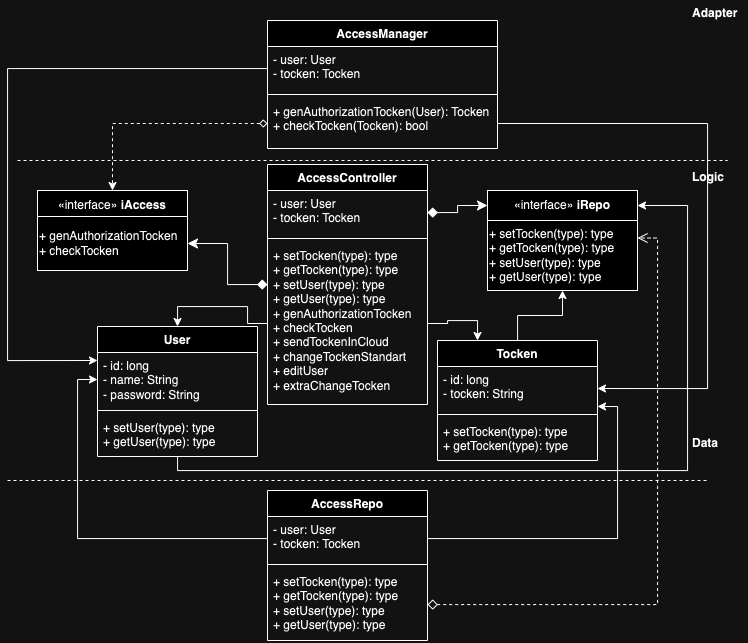

The diagram above was exported from draw.io. Its source (the exported page's mxGraphModel, read from the mxfile embedded in the PNG):
<mxGraphModel dx="1715" dy="1773" grid="1" gridSize="10" guides="1" tooltips="1" connect="1" arrows="1" fold="1" page="1" pageScale="1" pageWidth="827" pageHeight="1169" math="0" shadow="0">
  <root>
    <mxCell id="0" />
    <mxCell id="1" parent="0" />
    <mxCell id="BoYVf14weoybfGOOIeGQ-1" value="" style="endArrow=none;dashed=1;html=1;rounded=0;" edge="1" parent="1">
      <mxGeometry width="50" height="50" relative="1" as="geometry">
        <mxPoint x="-30" y="100" as="sourcePoint" />
        <mxPoint x="680" y="100" as="targetPoint" />
      </mxGeometry>
    </mxCell>
    <mxCell id="BoYVf14weoybfGOOIeGQ-4" value="AccessManager" style="swimlane;fontStyle=1;align=center;verticalAlign=top;childLayout=stackLayout;horizontal=1;startSize=26;horizontalStack=0;resizeParent=1;resizeParentMax=0;resizeLast=0;collapsible=1;marginBottom=0;whiteSpace=wrap;html=1;" vertex="1" parent="1">
      <mxGeometry x="220" y="-40" width="230" height="128" as="geometry" />
    </mxCell>
    <mxCell id="BoYVf14weoybfGOOIeGQ-5" value="- user: User&lt;br&gt;- tocken: Tocken" style="text;strokeColor=none;fillColor=none;align=left;verticalAlign=top;spacingLeft=4;spacingRight=4;overflow=hidden;rotatable=0;points=[[0,0.5],[1,0.5]];portConstraint=eastwest;whiteSpace=wrap;html=1;" vertex="1" parent="BoYVf14weoybfGOOIeGQ-4">
      <mxGeometry y="26" width="230" height="44" as="geometry" />
    </mxCell>
    <mxCell id="BoYVf14weoybfGOOIeGQ-6" value="" style="line;strokeWidth=1;fillColor=none;align=left;verticalAlign=middle;spacingTop=-1;spacingLeft=3;spacingRight=3;rotatable=0;labelPosition=right;points=[];portConstraint=eastwest;strokeColor=inherit;" vertex="1" parent="BoYVf14weoybfGOOIeGQ-4">
      <mxGeometry y="70" width="230" height="8" as="geometry" />
    </mxCell>
    <mxCell id="BoYVf14weoybfGOOIeGQ-7" value="+ genAuthorizationTocken(User): Tocken&lt;br&gt;+ checkTocken(Tocken): bool" style="text;strokeColor=none;fillColor=none;align=left;verticalAlign=top;spacingLeft=4;spacingRight=4;overflow=hidden;rotatable=0;points=[[0,0.5],[1,0.5]];portConstraint=eastwest;whiteSpace=wrap;html=1;" vertex="1" parent="BoYVf14weoybfGOOIeGQ-4">
      <mxGeometry y="78" width="230" height="50" as="geometry" />
    </mxCell>
    <mxCell id="BoYVf14weoybfGOOIeGQ-8" value="«interface»&amp;nbsp;&lt;b&gt;iAccess&lt;/b&gt;" style="html=1;whiteSpace=wrap;" vertex="1" parent="1">
      <mxGeometry x="-10" y="130" width="150" height="30" as="geometry" />
    </mxCell>
    <mxCell id="BoYVf14weoybfGOOIeGQ-9" value="AccessRepo" style="swimlane;fontStyle=1;align=center;verticalAlign=top;childLayout=stackLayout;horizontal=1;startSize=26;horizontalStack=0;resizeParent=1;resizeParentMax=0;resizeLast=0;collapsible=1;marginBottom=0;whiteSpace=wrap;html=1;" vertex="1" parent="1">
      <mxGeometry x="220" y="430" width="160" height="150" as="geometry" />
    </mxCell>
    <mxCell id="BoYVf14weoybfGOOIeGQ-10" value="- user: User&lt;br&gt;- tocken: Tocken" style="text;strokeColor=none;fillColor=none;align=left;verticalAlign=top;spacingLeft=4;spacingRight=4;overflow=hidden;rotatable=0;points=[[0,0.5],[1,0.5]];portConstraint=eastwest;whiteSpace=wrap;html=1;" vertex="1" parent="BoYVf14weoybfGOOIeGQ-9">
      <mxGeometry y="26" width="160" height="44" as="geometry" />
    </mxCell>
    <mxCell id="BoYVf14weoybfGOOIeGQ-11" value="" style="line;strokeWidth=1;fillColor=none;align=left;verticalAlign=middle;spacingTop=-1;spacingLeft=3;spacingRight=3;rotatable=0;labelPosition=right;points=[];portConstraint=eastwest;strokeColor=inherit;" vertex="1" parent="BoYVf14weoybfGOOIeGQ-9">
      <mxGeometry y="70" width="160" height="8" as="geometry" />
    </mxCell>
    <mxCell id="BoYVf14weoybfGOOIeGQ-12" value="+ setTocken(type): type&lt;br style=&quot;border-color: var(--border-color);&quot;&gt;+ getTocken(type): type&lt;br&gt;+ setUser(type): type&lt;br style=&quot;border-color: var(--border-color);&quot;&gt;+ getUser(type): type" style="text;strokeColor=none;fillColor=none;align=left;verticalAlign=top;spacingLeft=4;spacingRight=4;overflow=hidden;rotatable=0;points=[[0,0.5],[1,0.5]];portConstraint=eastwest;whiteSpace=wrap;html=1;" vertex="1" parent="BoYVf14weoybfGOOIeGQ-9">
      <mxGeometry y="78" width="160" height="72" as="geometry" />
    </mxCell>
    <mxCell id="BoYVf14weoybfGOOIeGQ-14" value="User" style="swimlane;fontStyle=1;align=center;verticalAlign=top;childLayout=stackLayout;horizontal=1;startSize=26;horizontalStack=0;resizeParent=1;resizeParentMax=0;resizeLast=0;collapsible=1;marginBottom=0;whiteSpace=wrap;html=1;" vertex="1" parent="1">
      <mxGeometry x="50" y="266" width="160" height="130" as="geometry" />
    </mxCell>
    <mxCell id="BoYVf14weoybfGOOIeGQ-15" value="- id: long&lt;br&gt;- name: String&lt;br&gt;- password: String" style="text;strokeColor=none;fillColor=none;align=left;verticalAlign=top;spacingLeft=4;spacingRight=4;overflow=hidden;rotatable=0;points=[[0,0.5],[1,0.5]];portConstraint=eastwest;whiteSpace=wrap;html=1;" vertex="1" parent="BoYVf14weoybfGOOIeGQ-14">
      <mxGeometry y="26" width="160" height="54" as="geometry" />
    </mxCell>
    <mxCell id="BoYVf14weoybfGOOIeGQ-16" value="" style="line;strokeWidth=1;fillColor=none;align=left;verticalAlign=middle;spacingTop=-1;spacingLeft=3;spacingRight=3;rotatable=0;labelPosition=right;points=[];portConstraint=eastwest;strokeColor=inherit;" vertex="1" parent="BoYVf14weoybfGOOIeGQ-14">
      <mxGeometry y="80" width="160" height="8" as="geometry" />
    </mxCell>
    <mxCell id="BoYVf14weoybfGOOIeGQ-17" value="+ setUser(type): type&lt;br&gt;+ getUser(type): type" style="text;strokeColor=none;fillColor=none;align=left;verticalAlign=top;spacingLeft=4;spacingRight=4;overflow=hidden;rotatable=0;points=[[0,0.5],[1,0.5]];portConstraint=eastwest;whiteSpace=wrap;html=1;" vertex="1" parent="BoYVf14weoybfGOOIeGQ-14">
      <mxGeometry y="88" width="160" height="42" as="geometry" />
    </mxCell>
    <mxCell id="BoYVf14weoybfGOOIeGQ-57" style="edgeStyle=orthogonalEdgeStyle;rounded=0;orthogonalLoop=1;jettySize=auto;html=1;" edge="1" parent="1" source="BoYVf14weoybfGOOIeGQ-18" target="BoYVf14weoybfGOOIeGQ-56">
      <mxGeometry relative="1" as="geometry" />
    </mxCell>
    <mxCell id="BoYVf14weoybfGOOIeGQ-18" value="Tocken" style="swimlane;fontStyle=1;align=center;verticalAlign=top;childLayout=stackLayout;horizontal=1;startSize=26;horizontalStack=0;resizeParent=1;resizeParentMax=0;resizeLast=0;collapsible=1;marginBottom=0;whiteSpace=wrap;html=1;" vertex="1" parent="1">
      <mxGeometry x="390" y="280" width="160" height="120" as="geometry" />
    </mxCell>
    <mxCell id="BoYVf14weoybfGOOIeGQ-19" value="- id: long&lt;br&gt;- tocken: String" style="text;strokeColor=none;fillColor=none;align=left;verticalAlign=top;spacingLeft=4;spacingRight=4;overflow=hidden;rotatable=0;points=[[0,0.5],[1,0.5]];portConstraint=eastwest;whiteSpace=wrap;html=1;" vertex="1" parent="BoYVf14weoybfGOOIeGQ-18">
      <mxGeometry y="26" width="160" height="44" as="geometry" />
    </mxCell>
    <mxCell id="BoYVf14weoybfGOOIeGQ-20" value="" style="line;strokeWidth=1;fillColor=none;align=left;verticalAlign=middle;spacingTop=-1;spacingLeft=3;spacingRight=3;rotatable=0;labelPosition=right;points=[];portConstraint=eastwest;strokeColor=inherit;" vertex="1" parent="BoYVf14weoybfGOOIeGQ-18">
      <mxGeometry y="70" width="160" height="8" as="geometry" />
    </mxCell>
    <mxCell id="BoYVf14weoybfGOOIeGQ-21" value="+ setTocken(type): type&lt;br&gt;+ getTocken(type): type" style="text;strokeColor=none;fillColor=none;align=left;verticalAlign=top;spacingLeft=4;spacingRight=4;overflow=hidden;rotatable=0;points=[[0,0.5],[1,0.5]];portConstraint=eastwest;whiteSpace=wrap;html=1;" vertex="1" parent="BoYVf14weoybfGOOIeGQ-18">
      <mxGeometry y="78" width="160" height="42" as="geometry" />
    </mxCell>
    <mxCell id="BoYVf14weoybfGOOIeGQ-54" style="edgeStyle=orthogonalEdgeStyle;rounded=0;orthogonalLoop=1;jettySize=auto;html=1;entryX=1;entryY=0.5;entryDx=0;entryDy=0;startArrow=diamond;startFill=1;endSize=8;startSize=8;" edge="1" parent="1" source="BoYVf14weoybfGOOIeGQ-22" target="BoYVf14weoybfGOOIeGQ-48">
      <mxGeometry relative="1" as="geometry" />
    </mxCell>
    <mxCell id="BoYVf14weoybfGOOIeGQ-22" value="AccessController" style="swimlane;fontStyle=1;align=center;verticalAlign=top;childLayout=stackLayout;horizontal=1;startSize=26;horizontalStack=0;resizeParent=1;resizeParentMax=0;resizeLast=0;collapsible=1;marginBottom=0;whiteSpace=wrap;html=1;" vertex="1" parent="1">
      <mxGeometry x="220" y="104" width="160" height="240" as="geometry" />
    </mxCell>
    <mxCell id="BoYVf14weoybfGOOIeGQ-23" value="- user: User&lt;br style=&quot;border-color: var(--border-color);&quot;&gt;- tocken: Tocken" style="text;strokeColor=none;fillColor=none;align=left;verticalAlign=top;spacingLeft=4;spacingRight=4;overflow=hidden;rotatable=0;points=[[0,0.5],[1,0.5]];portConstraint=eastwest;whiteSpace=wrap;html=1;" vertex="1" parent="BoYVf14weoybfGOOIeGQ-22">
      <mxGeometry y="26" width="160" height="44" as="geometry" />
    </mxCell>
    <mxCell id="BoYVf14weoybfGOOIeGQ-24" value="" style="line;strokeWidth=1;fillColor=none;align=left;verticalAlign=middle;spacingTop=-1;spacingLeft=3;spacingRight=3;rotatable=0;labelPosition=right;points=[];portConstraint=eastwest;strokeColor=inherit;" vertex="1" parent="BoYVf14weoybfGOOIeGQ-22">
      <mxGeometry y="70" width="160" height="8" as="geometry" />
    </mxCell>
    <mxCell id="BoYVf14weoybfGOOIeGQ-25" value="+ setTocken(type): type&lt;br style=&quot;border-color: var(--border-color);&quot;&gt;+ getTocken(type): type&lt;br style=&quot;border-color: var(--border-color);&quot;&gt;+ setUser(type): type&lt;br style=&quot;border-color: var(--border-color);&quot;&gt;+ getUser(type): type&lt;br&gt;+ genAuthorizationTocken&lt;br style=&quot;border-color: var(--border-color);&quot;&gt;+ checkTocken&lt;br&gt;+ sendTockenInCloud&lt;br&gt;+ changeTockenStandart&lt;br&gt;+ editUser&lt;br&gt;+ extraChangeTocken" style="text;strokeColor=none;fillColor=none;align=left;verticalAlign=top;spacingLeft=4;spacingRight=4;overflow=hidden;rotatable=0;points=[[0,0.5],[1,0.5]];portConstraint=eastwest;whiteSpace=wrap;html=1;" vertex="1" parent="BoYVf14weoybfGOOIeGQ-22">
      <mxGeometry y="78" width="160" height="162" as="geometry" />
    </mxCell>
    <mxCell id="BoYVf14weoybfGOOIeGQ-37" value="Adapter" style="text;align=left;fontStyle=1;verticalAlign=middle;spacingLeft=3;spacingRight=3;strokeColor=none;rotatable=0;points=[[0,0.5],[1,0.5]];portConstraint=eastwest;html=1;" vertex="1" parent="1">
      <mxGeometry x="640" y="-60" width="60" height="26" as="geometry" />
    </mxCell>
    <mxCell id="BoYVf14weoybfGOOIeGQ-38" value="Logic" style="text;align=left;fontStyle=1;verticalAlign=middle;spacingLeft=3;spacingRight=3;strokeColor=none;rotatable=0;points=[[0,0.5],[1,0.5]];portConstraint=eastwest;html=1;" vertex="1" parent="1">
      <mxGeometry x="640" y="104" width="60" height="26" as="geometry" />
    </mxCell>
    <mxCell id="BoYVf14weoybfGOOIeGQ-39" value="Data" style="text;align=left;fontStyle=1;verticalAlign=middle;spacingLeft=3;spacingRight=3;strokeColor=none;rotatable=0;points=[[0,0.5],[1,0.5]];portConstraint=eastwest;html=1;" vertex="1" parent="1">
      <mxGeometry x="640" y="370" width="60" height="26" as="geometry" />
    </mxCell>
    <mxCell id="BoYVf14weoybfGOOIeGQ-42" style="edgeStyle=orthogonalEdgeStyle;rounded=0;orthogonalLoop=1;jettySize=auto;html=1;entryX=0;entryY=0.5;entryDx=0;entryDy=0;" edge="1" parent="1" source="BoYVf14weoybfGOOIeGQ-10" target="BoYVf14weoybfGOOIeGQ-15">
      <mxGeometry relative="1" as="geometry" />
    </mxCell>
    <mxCell id="BoYVf14weoybfGOOIeGQ-43" value="" style="endArrow=none;dashed=1;html=1;rounded=0;" edge="1" parent="1">
      <mxGeometry width="50" height="50" relative="1" as="geometry">
        <mxPoint x="-40" y="420" as="sourcePoint" />
        <mxPoint x="660" y="420" as="targetPoint" />
      </mxGeometry>
    </mxCell>
    <mxCell id="BoYVf14weoybfGOOIeGQ-47" style="edgeStyle=orthogonalEdgeStyle;rounded=0;orthogonalLoop=1;jettySize=auto;html=1;entryX=0.5;entryY=0;entryDx=0;entryDy=0;dashed=1;startArrow=diamond;startFill=0;" edge="1" parent="1" source="BoYVf14weoybfGOOIeGQ-7" target="BoYVf14weoybfGOOIeGQ-8">
      <mxGeometry relative="1" as="geometry" />
    </mxCell>
    <mxCell id="BoYVf14weoybfGOOIeGQ-48" value="+ genAuthorizationTocken&lt;br style=&quot;border-color: var(--border-color);&quot;&gt;&lt;span style=&quot;&quot;&gt;+ checkTocken&lt;/span&gt;" style="html=1;whiteSpace=wrap;align=left;" vertex="1" parent="1">
      <mxGeometry x="-10" y="156" width="150" height="54" as="geometry" />
    </mxCell>
    <mxCell id="BoYVf14weoybfGOOIeGQ-55" value="«interface»&amp;nbsp;&lt;b&gt;iRepo&lt;/b&gt;" style="html=1;whiteSpace=wrap;" vertex="1" parent="1">
      <mxGeometry x="440" y="130" width="150" height="30" as="geometry" />
    </mxCell>
    <mxCell id="BoYVf14weoybfGOOIeGQ-56" value="+ setTocken(type): type&lt;br style=&quot;border-color: var(--border-color);&quot;&gt;+ getTocken(type): type&lt;br style=&quot;border-color: var(--border-color);&quot;&gt;+ setUser(type): type&lt;br style=&quot;border-color: var(--border-color);&quot;&gt;+ getUser(type): type" style="html=1;whiteSpace=wrap;align=left;" vertex="1" parent="1">
      <mxGeometry x="440" y="160" width="150" height="70" as="geometry" />
    </mxCell>
    <mxCell id="BoYVf14weoybfGOOIeGQ-58" style="edgeStyle=orthogonalEdgeStyle;rounded=0;orthogonalLoop=1;jettySize=auto;html=1;entryX=0;entryY=0.5;entryDx=0;entryDy=0;startArrow=diamond;startFill=1;endSize=8;startSize=8;" edge="1" parent="1" source="BoYVf14weoybfGOOIeGQ-23" target="BoYVf14weoybfGOOIeGQ-55">
      <mxGeometry relative="1" as="geometry" />
    </mxCell>
    <mxCell id="BoYVf14weoybfGOOIeGQ-63" style="edgeStyle=orthogonalEdgeStyle;rounded=0;orthogonalLoop=1;jettySize=auto;html=1;entryX=0;entryY=0.148;entryDx=0;entryDy=0;entryPerimeter=0;" edge="1" parent="1" source="BoYVf14weoybfGOOIeGQ-5" target="BoYVf14weoybfGOOIeGQ-15">
      <mxGeometry relative="1" as="geometry">
        <Array as="points">
          <mxPoint x="-40" y="8" />
          <mxPoint x="-40" y="300" />
        </Array>
      </mxGeometry>
    </mxCell>
    <mxCell id="BoYVf14weoybfGOOIeGQ-65" style="edgeStyle=orthogonalEdgeStyle;rounded=0;orthogonalLoop=1;jettySize=auto;html=1;entryX=1;entryY=0.908;entryDx=0;entryDy=0;entryPerimeter=0;" edge="1" parent="1" source="BoYVf14weoybfGOOIeGQ-10" target="BoYVf14weoybfGOOIeGQ-19">
      <mxGeometry relative="1" as="geometry" />
    </mxCell>
    <mxCell id="BoYVf14weoybfGOOIeGQ-67" style="edgeStyle=orthogonalEdgeStyle;rounded=0;orthogonalLoop=1;jettySize=auto;html=1;entryX=1;entryY=0.5;entryDx=0;entryDy=0;" edge="1" parent="1" source="BoYVf14weoybfGOOIeGQ-7" target="BoYVf14weoybfGOOIeGQ-19">
      <mxGeometry relative="1" as="geometry">
        <Array as="points">
          <mxPoint x="660" y="63" />
          <mxPoint x="660" y="328" />
        </Array>
      </mxGeometry>
    </mxCell>
    <mxCell id="BoYVf14weoybfGOOIeGQ-68" style="edgeStyle=orthogonalEdgeStyle;rounded=0;orthogonalLoop=1;jettySize=auto;html=1;entryX=1;entryY=0.25;entryDx=0;entryDy=0;dashed=1;endArrow=open;endFill=0;endSize=8;startSize=8;startArrow=diamond;startFill=0;" edge="1" parent="1" source="BoYVf14weoybfGOOIeGQ-12" target="BoYVf14weoybfGOOIeGQ-56">
      <mxGeometry relative="1" as="geometry" />
    </mxCell>
    <mxCell id="BoYVf14weoybfGOOIeGQ-72" style="edgeStyle=orthogonalEdgeStyle;rounded=0;orthogonalLoop=1;jettySize=auto;html=1;entryX=1;entryY=0.5;entryDx=0;entryDy=0;" edge="1" parent="1" source="BoYVf14weoybfGOOIeGQ-17" target="BoYVf14weoybfGOOIeGQ-55">
      <mxGeometry relative="1" as="geometry">
        <Array as="points">
          <mxPoint x="130" y="410" />
          <mxPoint x="640" y="410" />
          <mxPoint x="640" y="145" />
        </Array>
      </mxGeometry>
    </mxCell>
    <mxCell id="BoYVf14weoybfGOOIeGQ-74" style="edgeStyle=orthogonalEdgeStyle;rounded=0;orthogonalLoop=1;jettySize=auto;html=1;entryX=0.25;entryY=0;entryDx=0;entryDy=0;" edge="1" parent="1" source="BoYVf14weoybfGOOIeGQ-25" target="BoYVf14weoybfGOOIeGQ-18">
      <mxGeometry relative="1" as="geometry" />
    </mxCell>
    <mxCell id="BoYVf14weoybfGOOIeGQ-76" style="edgeStyle=orthogonalEdgeStyle;rounded=0;orthogonalLoop=1;jettySize=auto;html=1;entryX=0.5;entryY=0;entryDx=0;entryDy=0;" edge="1" parent="1" source="BoYVf14weoybfGOOIeGQ-25" target="BoYVf14weoybfGOOIeGQ-14">
      <mxGeometry relative="1" as="geometry" />
    </mxCell>
  </root>
</mxGraphModel>